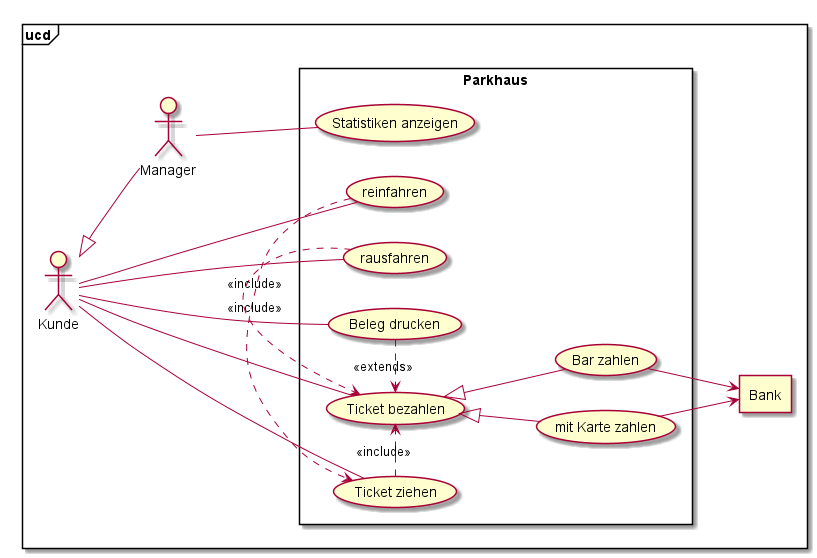

The diagram above was rendered by PlantUML. Its source (embedded in the PNG):
@startuml

frame ucd{
actor Kunde
actor Manager
agent Bank

rectangle Parkhaus{
    (reinfahren) as UC1
    (Ticket bezahlen) as UC2
    (Ticket ziehen) as UC3
    (Beleg drucken) as UC4
    (rausfahren) as UC5
    (Statistiken anzeigen) as UC6
    (mit Karte zahlen) as UC7
    (Bar zahlen) as UC8

    UC3 .> UC2: <<include>>
    UC4 .> UC2: <<extends>>
    UC5 .> UC2: <<include>>
    UC1 .> UC3: <<include>>
    UC2 <|-- UC7
    UC2 <|-- UC8

}

Kunde <|-- Manager

left to right direction
Kunde -- UC1
Kunde -- UC2
Kunde -- UC3
Kunde -- UC4
Kunde -- UC5
Manager -- UC6

UC7 --> Bank
UC8 --> Bank

}
@enduml